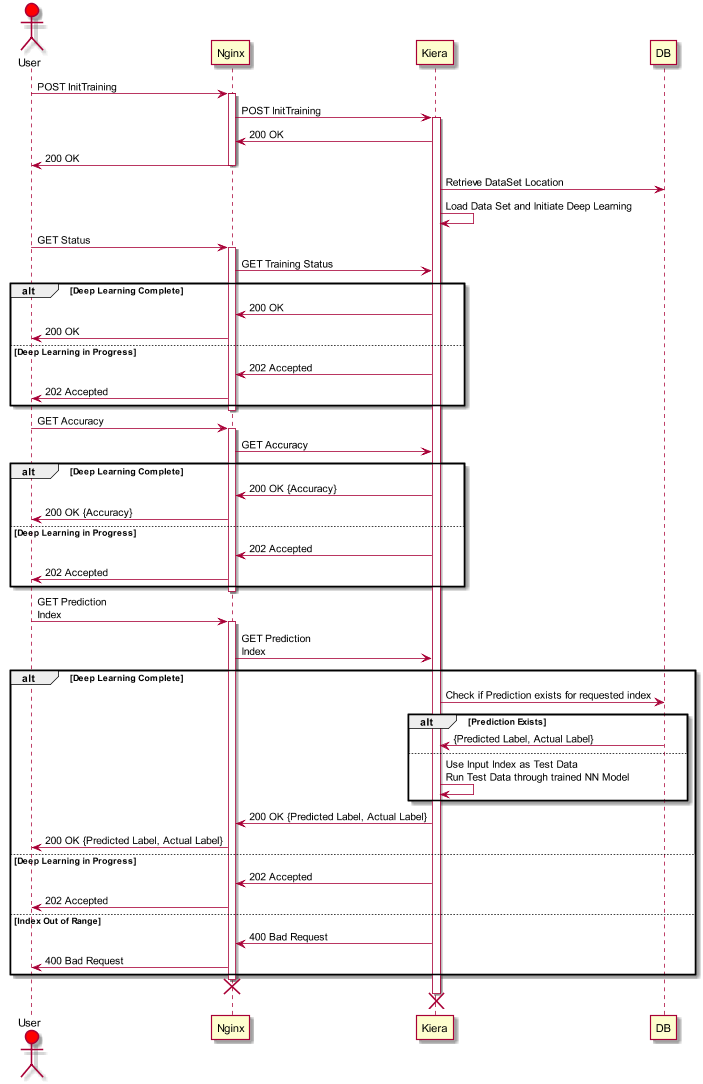

The diagram above was rendered by PlantUML. Its source (embedded in the PNG):
@startuml
actor User #red
participant Nginx
participant Kiera
participant DB
scale 1920*1080
User->Nginx: POST InitTraining
activate Nginx
Nginx->Kiera: POST InitTraining
activate Kiera
Kiera->Nginx: 200 OK
Nginx->User: 200 OK
deactivate Nginx
Kiera->DB: Retrieve DataSet Location
Kiera->Kiera: Load Data Set and Initiate Deep Learning
User->Nginx: GET Status
activate Nginx

Nginx->Kiera: GET Training Status
alt Deep Learning Complete
  Kiera->Nginx: 200 OK
  Nginx->User: 200 OK
else Deep Learning in Progress
  Kiera->Nginx: 202 Accepted
  Nginx->User: 202 Accepted
end
deactivate Nginx

User->Nginx: GET Accuracy
activate Nginx
Nginx->Kiera: GET Accuracy
alt Deep Learning Complete
  Kiera->Nginx: 200 OK {Accuracy}
  Nginx->User: 200 OK {Accuracy}
else Deep Learning in Progress
  Kiera->Nginx: 202 Accepted
  Nginx->User: 202 Accepted
end
deactivate Nginx

User->Nginx: GET Prediction\nIndex
activate Nginx
Nginx->Kiera: GET Prediction\nIndex
alt Deep Learning Complete
  Kiera->DB: Check if Prediction exists for requested index
  alt Prediction Exists
    DB->Kiera: {Predicted Label, Actual Label}
  else
    Kiera->Kiera: Use Input Index as Test Data\nRun Test Data through trained NN Model
  end
  Kiera->Nginx: 200 OK {Predicted Label, Actual Label}
  Nginx->User: 200 OK {Predicted Label, Actual Label}
else Deep Learning in Progress
  Kiera->Nginx: 202 Accepted
  Nginx->User: 202 Accepted
else Index Out of Range
  Kiera->Nginx: 400 Bad Request
  Nginx->User: 400 Bad Request
end
deactivate Nginx
destroy Nginx
destroy Kiera
@enduml